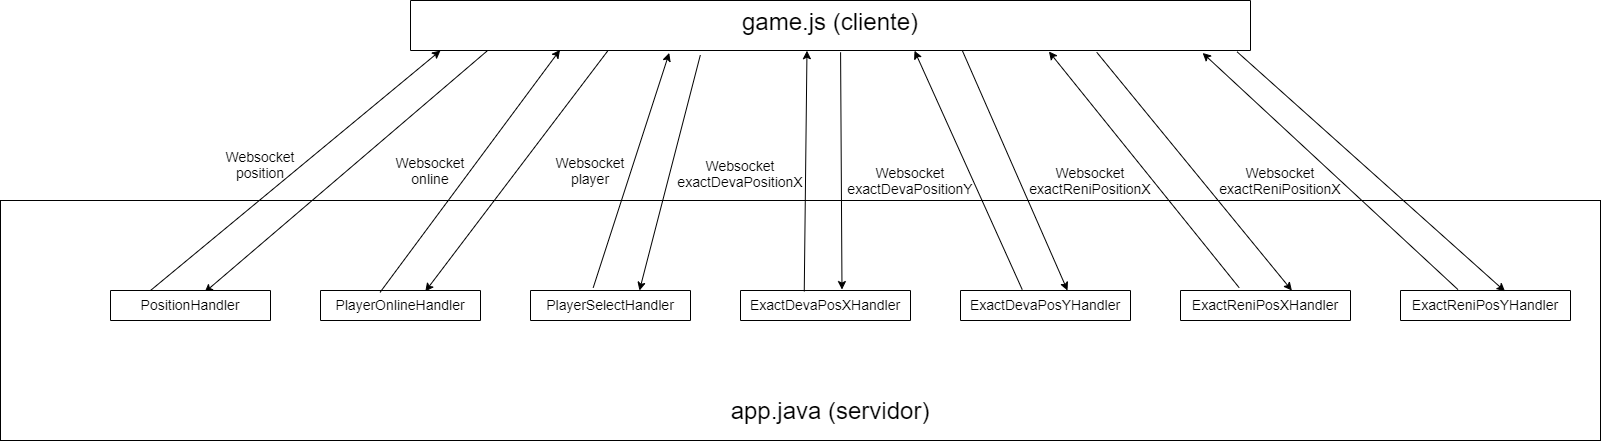

The diagram above was exported from draw.io. Its source (the exported page's mxGraphModel, read from the mxfile embedded in the PNG):
<mxGraphModel dx="1038" dy="580" grid="1" gridSize="10" guides="1" tooltips="1" connect="1" arrows="1" fold="1" page="1" pageScale="1" pageWidth="827" pageHeight="1169" math="0" shadow="0">
  <root>
    <mxCell id="WIyWlLk6GJQsqaUBKTNV-0" />
    <mxCell id="WIyWlLk6GJQsqaUBKTNV-1" parent="WIyWlLk6GJQsqaUBKTNV-0" />
    <mxCell id="a9ehxqUG1McDp6b4SAbe-11" value="" style="rounded=0;whiteSpace=wrap;html=1;fontSize=14;fillColor=none;" parent="WIyWlLk6GJQsqaUBKTNV-1" vertex="1">
      <mxGeometry x="40" y="200" width="1600" height="240" as="geometry" />
    </mxCell>
    <mxCell id="a9ehxqUG1McDp6b4SAbe-15" style="rounded=0;orthogonalLoop=1;jettySize=auto;html=1;exitX=0.25;exitY=0;exitDx=0;exitDy=0;fontSize=14;" parent="WIyWlLk6GJQsqaUBKTNV-1" source="zkfFHV4jXpPFQw0GAbJ--13" edge="1">
      <mxGeometry relative="1" as="geometry">
        <mxPoint x="480" y="50" as="targetPoint" />
      </mxGeometry>
    </mxCell>
    <mxCell id="a9ehxqUG1McDp6b4SAbe-16" style="edgeStyle=none;rounded=0;orthogonalLoop=1;jettySize=auto;html=1;exitX=0.588;exitY=0.063;exitDx=0;exitDy=0;fontSize=14;startArrow=classic;startFill=1;endArrow=none;endFill=0;exitPerimeter=0;entryX=0.091;entryY=1.012;entryDx=0;entryDy=0;entryPerimeter=0;" parent="WIyWlLk6GJQsqaUBKTNV-1" source="zkfFHV4jXpPFQw0GAbJ--13" target="zkfFHV4jXpPFQw0GAbJ--17" edge="1">
      <mxGeometry relative="1" as="geometry">
        <mxPoint x="519" y="50" as="targetPoint" />
      </mxGeometry>
    </mxCell>
    <mxCell id="zkfFHV4jXpPFQw0GAbJ--13" value="PositionHandler" style="swimlane;fontStyle=0;align=center;verticalAlign=top;childLayout=stackLayout;horizontal=1;startSize=60;horizontalStack=0;resizeParent=1;resizeLast=0;collapsible=1;marginBottom=0;rounded=0;shadow=0;strokeWidth=1;fontSize=14;" parent="WIyWlLk6GJQsqaUBKTNV-1" vertex="1">
      <mxGeometry x="150" y="290" width="160" height="30" as="geometry">
        <mxRectangle x="340" y="380" width="170" height="26" as="alternateBounds" />
      </mxGeometry>
    </mxCell>
    <mxCell id="zkfFHV4jXpPFQw0GAbJ--17" value="game.js (cliente)" style="swimlane;fontStyle=0;align=center;verticalAlign=top;childLayout=stackLayout;horizontal=1;startSize=216;horizontalStack=0;resizeParent=1;resizeLast=0;collapsible=1;marginBottom=0;rounded=0;shadow=0;strokeWidth=1;fontSize=24;" parent="WIyWlLk6GJQsqaUBKTNV-1" vertex="1">
      <mxGeometry x="450" width="840" height="50" as="geometry">
        <mxRectangle x="550" y="140" width="160" height="26" as="alternateBounds" />
      </mxGeometry>
    </mxCell>
    <mxCell id="a9ehxqUG1McDp6b4SAbe-0" style="edgeStyle=orthogonalEdgeStyle;rounded=0;orthogonalLoop=1;jettySize=auto;html=1;exitX=0.5;exitY=1;exitDx=0;exitDy=0;fontSize=24;" parent="WIyWlLk6GJQsqaUBKTNV-1" source="zkfFHV4jXpPFQw0GAbJ--17" target="zkfFHV4jXpPFQw0GAbJ--17" edge="1">
      <mxGeometry relative="1" as="geometry" />
    </mxCell>
    <mxCell id="a9ehxqUG1McDp6b4SAbe-3" value="PlayerOnlineHandler" style="swimlane;fontStyle=0;align=center;verticalAlign=top;childLayout=stackLayout;horizontal=1;startSize=60;horizontalStack=0;resizeParent=1;resizeLast=0;collapsible=1;marginBottom=0;rounded=0;shadow=0;strokeWidth=1;fontSize=14;" parent="WIyWlLk6GJQsqaUBKTNV-1" vertex="1">
      <mxGeometry x="360" y="290" width="160" height="30" as="geometry">
        <mxRectangle x="340" y="380" width="170" height="26" as="alternateBounds" />
      </mxGeometry>
    </mxCell>
    <mxCell id="a9ehxqUG1McDp6b4SAbe-4" value="PlayerSelectHandler" style="swimlane;fontStyle=0;align=center;verticalAlign=top;childLayout=stackLayout;horizontal=1;startSize=60;horizontalStack=0;resizeParent=1;resizeLast=0;collapsible=1;marginBottom=0;rounded=0;shadow=0;strokeWidth=1;fontSize=14;" parent="WIyWlLk6GJQsqaUBKTNV-1" vertex="1">
      <mxGeometry x="570" y="290" width="160" height="30" as="geometry">
        <mxRectangle x="340" y="380" width="170" height="26" as="alternateBounds" />
      </mxGeometry>
    </mxCell>
    <mxCell id="a9ehxqUG1McDp6b4SAbe-7" value="ExactDevaPosXHandler" style="swimlane;fontStyle=0;align=center;verticalAlign=top;childLayout=stackLayout;horizontal=1;startSize=60;horizontalStack=0;resizeParent=1;resizeLast=0;collapsible=1;marginBottom=0;rounded=0;shadow=0;strokeWidth=1;fontSize=14;" parent="WIyWlLk6GJQsqaUBKTNV-1" vertex="1">
      <mxGeometry x="780" y="290" width="170" height="30" as="geometry">
        <mxRectangle x="340" y="380" width="170" height="26" as="alternateBounds" />
      </mxGeometry>
    </mxCell>
    <mxCell id="a9ehxqUG1McDp6b4SAbe-8" value="ExactDevaPosYHandler" style="swimlane;fontStyle=0;align=center;verticalAlign=top;childLayout=stackLayout;horizontal=1;startSize=60;horizontalStack=0;resizeParent=1;resizeLast=0;collapsible=1;marginBottom=0;rounded=0;shadow=0;strokeWidth=1;fontSize=14;" parent="WIyWlLk6GJQsqaUBKTNV-1" vertex="1">
      <mxGeometry x="1000" y="290" width="170" height="30" as="geometry">
        <mxRectangle x="340" y="380" width="170" height="26" as="alternateBounds" />
      </mxGeometry>
    </mxCell>
    <mxCell id="a9ehxqUG1McDp6b4SAbe-9" value="ExactReniPosXHandler" style="swimlane;fontStyle=0;align=center;verticalAlign=top;childLayout=stackLayout;horizontal=1;startSize=60;horizontalStack=0;resizeParent=1;resizeLast=0;collapsible=1;marginBottom=0;rounded=0;shadow=0;strokeWidth=1;fontSize=14;" parent="WIyWlLk6GJQsqaUBKTNV-1" vertex="1">
      <mxGeometry x="1220" y="290" width="170" height="30" as="geometry">
        <mxRectangle x="340" y="380" width="170" height="26" as="alternateBounds" />
      </mxGeometry>
    </mxCell>
    <mxCell id="a9ehxqUG1McDp6b4SAbe-10" value="ExactReniPosYHandler" style="swimlane;fontStyle=0;align=center;verticalAlign=top;childLayout=stackLayout;horizontal=1;startSize=60;horizontalStack=0;resizeParent=1;resizeLast=0;collapsible=1;marginBottom=0;rounded=0;shadow=0;strokeWidth=1;fontSize=14;" parent="WIyWlLk6GJQsqaUBKTNV-1" vertex="1">
      <mxGeometry x="1440" y="290" width="170" height="30" as="geometry">
        <mxRectangle x="340" y="380" width="170" height="26" as="alternateBounds" />
      </mxGeometry>
    </mxCell>
    <mxCell id="a9ehxqUG1McDp6b4SAbe-12" value="&lt;font style=&quot;font-size: 24px&quot;&gt;app.java (servidor)&lt;/font&gt;" style="text;html=1;strokeColor=none;fillColor=none;align=center;verticalAlign=middle;whiteSpace=wrap;rounded=0;fontSize=14;" parent="WIyWlLk6GJQsqaUBKTNV-1" vertex="1">
      <mxGeometry x="745" y="400" width="250" height="20" as="geometry" />
    </mxCell>
    <mxCell id="a9ehxqUG1McDp6b4SAbe-18" value="" style="endArrow=classic;html=1;fontSize=14;exitX=0.372;exitY=0.063;exitDx=0;exitDy=0;entryX=0.178;entryY=0.988;entryDx=0;entryDy=0;entryPerimeter=0;exitPerimeter=0;" parent="WIyWlLk6GJQsqaUBKTNV-1" source="a9ehxqUG1McDp6b4SAbe-3" target="zkfFHV4jXpPFQw0GAbJ--17" edge="1">
      <mxGeometry width="50" height="50" relative="1" as="geometry">
        <mxPoint x="750" y="90" as="sourcePoint" />
        <mxPoint x="670" y="70" as="targetPoint" />
      </mxGeometry>
    </mxCell>
    <mxCell id="a9ehxqUG1McDp6b4SAbe-19" value="" style="endArrow=classic;html=1;fontSize=14;entryX=0.655;entryY=0.031;entryDx=0;entryDy=0;exitX=0.235;exitY=1.004;exitDx=0;exitDy=0;exitPerimeter=0;entryPerimeter=0;" parent="WIyWlLk6GJQsqaUBKTNV-1" source="zkfFHV4jXpPFQw0GAbJ--17" target="a9ehxqUG1McDp6b4SAbe-3" edge="1">
      <mxGeometry width="50" height="50" relative="1" as="geometry">
        <mxPoint x="680" y="240" as="sourcePoint" />
        <mxPoint x="730" y="190" as="targetPoint" />
      </mxGeometry>
    </mxCell>
    <mxCell id="a9ehxqUG1McDp6b4SAbe-20" value="" style="endArrow=classic;html=1;fontSize=14;exitX=0.392;exitY=-0.094;exitDx=0;exitDy=0;exitPerimeter=0;entryX=0.308;entryY=1.049;entryDx=0;entryDy=0;entryPerimeter=0;" parent="WIyWlLk6GJQsqaUBKTNV-1" source="a9ehxqUG1McDp6b4SAbe-4" target="zkfFHV4jXpPFQw0GAbJ--17" edge="1">
      <mxGeometry width="50" height="50" relative="1" as="geometry">
        <mxPoint x="680" y="240" as="sourcePoint" />
        <mxPoint x="730" y="50" as="targetPoint" />
      </mxGeometry>
    </mxCell>
    <mxCell id="a9ehxqUG1McDp6b4SAbe-21" value="" style="endArrow=classic;html=1;fontSize=14;entryX=0.681;entryY=0;entryDx=0;entryDy=0;entryPerimeter=0;exitX=0.345;exitY=1.094;exitDx=0;exitDy=0;exitPerimeter=0;" parent="WIyWlLk6GJQsqaUBKTNV-1" source="zkfFHV4jXpPFQw0GAbJ--17" target="a9ehxqUG1McDp6b4SAbe-4" edge="1">
      <mxGeometry width="50" height="50" relative="1" as="geometry">
        <mxPoint x="738" y="50" as="sourcePoint" />
        <mxPoint x="730" y="190" as="targetPoint" />
      </mxGeometry>
    </mxCell>
    <mxCell id="a9ehxqUG1McDp6b4SAbe-26" value="" style="endArrow=classic;html=1;fontSize=14;exitX=0.375;exitY=0.031;exitDx=0;exitDy=0;exitPerimeter=0;entryX=0.472;entryY=1.004;entryDx=0;entryDy=0;entryPerimeter=0;" parent="WIyWlLk6GJQsqaUBKTNV-1" source="a9ehxqUG1McDp6b4SAbe-7" target="zkfFHV4jXpPFQw0GAbJ--17" edge="1">
      <mxGeometry width="50" height="50" relative="1" as="geometry">
        <mxPoint x="1230" y="240" as="sourcePoint" />
        <mxPoint x="900" y="50" as="targetPoint" />
      </mxGeometry>
    </mxCell>
    <mxCell id="a9ehxqUG1McDp6b4SAbe-27" value="" style="endArrow=classic;html=1;fontSize=14;entryX=0.597;entryY=-0.031;entryDx=0;entryDy=0;entryPerimeter=0;exitX=0.512;exitY=1.036;exitDx=0;exitDy=0;exitPerimeter=0;" parent="WIyWlLk6GJQsqaUBKTNV-1" source="zkfFHV4jXpPFQw0GAbJ--17" target="a9ehxqUG1McDp6b4SAbe-7" edge="1">
      <mxGeometry width="50" height="50" relative="1" as="geometry">
        <mxPoint x="964" y="50" as="sourcePoint" />
        <mxPoint x="1280" y="190" as="targetPoint" />
      </mxGeometry>
    </mxCell>
    <mxCell id="a9ehxqUG1McDp6b4SAbe-28" value="" style="endArrow=classic;html=1;fontSize=14;exitX=0.363;exitY=-0.031;exitDx=0;exitDy=0;exitPerimeter=0;entryX=0.6;entryY=1.004;entryDx=0;entryDy=0;entryPerimeter=0;" parent="WIyWlLk6GJQsqaUBKTNV-1" source="a9ehxqUG1McDp6b4SAbe-8" target="zkfFHV4jXpPFQw0GAbJ--17" edge="1">
      <mxGeometry width="50" height="50" relative="1" as="geometry">
        <mxPoint x="1230" y="240" as="sourcePoint" />
        <mxPoint x="1018" y="51" as="targetPoint" />
      </mxGeometry>
    </mxCell>
    <mxCell id="a9ehxqUG1McDp6b4SAbe-29" value="" style="endArrow=classic;html=1;fontSize=14;exitX=0.657;exitY=1.004;exitDx=0;exitDy=0;exitPerimeter=0;" parent="WIyWlLk6GJQsqaUBKTNV-1" source="zkfFHV4jXpPFQw0GAbJ--17" edge="1">
      <mxGeometry width="50" height="50" relative="1" as="geometry">
        <mxPoint x="1060" y="50" as="sourcePoint" />
        <mxPoint x="1107" y="290" as="targetPoint" />
      </mxGeometry>
    </mxCell>
    <mxCell id="a9ehxqUG1McDp6b4SAbe-30" value="" style="endArrow=classic;html=1;fontSize=14;exitX=0.345;exitY=-0.094;exitDx=0;exitDy=0;exitPerimeter=0;entryX=0.76;entryY=1.02;entryDx=0;entryDy=0;entryPerimeter=0;" parent="WIyWlLk6GJQsqaUBKTNV-1" source="a9ehxqUG1McDp6b4SAbe-9" target="zkfFHV4jXpPFQw0GAbJ--17" edge="1">
      <mxGeometry width="50" height="50" relative="1" as="geometry">
        <mxPoint x="1230" y="240" as="sourcePoint" />
        <mxPoint x="1160" y="60" as="targetPoint" />
      </mxGeometry>
    </mxCell>
    <mxCell id="a9ehxqUG1McDp6b4SAbe-31" value="" style="endArrow=classic;html=1;fontSize=14;entryX=0.655;entryY=0;entryDx=0;entryDy=0;entryPerimeter=0;exitX=0.817;exitY=1.036;exitDx=0;exitDy=0;exitPerimeter=0;" parent="WIyWlLk6GJQsqaUBKTNV-1" source="zkfFHV4jXpPFQw0GAbJ--17" target="a9ehxqUG1McDp6b4SAbe-9" edge="1">
      <mxGeometry width="50" height="50" relative="1" as="geometry">
        <mxPoint x="1162" y="50" as="sourcePoint" />
        <mxPoint x="1280" y="190" as="targetPoint" />
      </mxGeometry>
    </mxCell>
    <mxCell id="a9ehxqUG1McDp6b4SAbe-32" value="" style="endArrow=classic;html=1;fontSize=14;exitX=0.338;exitY=-0.031;exitDx=0;exitDy=0;exitPerimeter=0;entryX=0.943;entryY=1.049;entryDx=0;entryDy=0;entryPerimeter=0;" parent="WIyWlLk6GJQsqaUBKTNV-1" source="a9ehxqUG1McDp6b4SAbe-10" target="zkfFHV4jXpPFQw0GAbJ--17" edge="1">
      <mxGeometry width="50" height="50" relative="1" as="geometry">
        <mxPoint x="1230" y="240" as="sourcePoint" />
        <mxPoint x="1200" y="50" as="targetPoint" />
      </mxGeometry>
    </mxCell>
    <mxCell id="a9ehxqUG1McDp6b4SAbe-33" value="" style="endArrow=classic;html=1;fontSize=14;entryX=0.615;entryY=0.031;entryDx=0;entryDy=0;entryPerimeter=0;exitX=0.984;exitY=1.026;exitDx=0;exitDy=0;exitPerimeter=0;" parent="WIyWlLk6GJQsqaUBKTNV-1" source="zkfFHV4jXpPFQw0GAbJ--17" target="a9ehxqUG1McDp6b4SAbe-10" edge="1">
      <mxGeometry width="50" height="50" relative="1" as="geometry">
        <mxPoint x="1251" y="50" as="sourcePoint" />
        <mxPoint x="1430" y="230" as="targetPoint" />
      </mxGeometry>
    </mxCell>
    <mxCell id="a9ehxqUG1McDp6b4SAbe-37" value="Websocket&lt;br&gt;position" style="text;html=1;strokeColor=none;fillColor=none;align=center;verticalAlign=middle;whiteSpace=wrap;rounded=0;fontSize=14;" parent="WIyWlLk6GJQsqaUBKTNV-1" vertex="1">
      <mxGeometry x="280" y="154" width="40" height="20" as="geometry" />
    </mxCell>
    <mxCell id="a9ehxqUG1McDp6b4SAbe-38" value="Websocket&lt;br&gt;online" style="text;html=1;strokeColor=none;fillColor=none;align=center;verticalAlign=middle;whiteSpace=wrap;rounded=0;fontSize=14;" parent="WIyWlLk6GJQsqaUBKTNV-1" vertex="1">
      <mxGeometry x="450" y="160" width="40" height="20" as="geometry" />
    </mxCell>
    <mxCell id="a9ehxqUG1McDp6b4SAbe-39" value="Websocket&lt;br&gt;player" style="text;html=1;strokeColor=none;fillColor=none;align=center;verticalAlign=middle;whiteSpace=wrap;rounded=0;fontSize=14;" parent="WIyWlLk6GJQsqaUBKTNV-1" vertex="1">
      <mxGeometry x="610" y="160" width="40" height="20" as="geometry" />
    </mxCell>
    <mxCell id="a9ehxqUG1McDp6b4SAbe-40" value="Websocket&lt;br&gt;exactDevaPositionX" style="text;html=1;strokeColor=none;fillColor=none;align=center;verticalAlign=middle;whiteSpace=wrap;rounded=0;fontSize=14;" parent="WIyWlLk6GJQsqaUBKTNV-1" vertex="1">
      <mxGeometry x="760" y="163" width="40" height="20" as="geometry" />
    </mxCell>
    <mxCell id="a9ehxqUG1McDp6b4SAbe-42" value="Websocket&lt;br&gt;exactDevaPositionY" style="text;html=1;strokeColor=none;fillColor=none;align=center;verticalAlign=middle;whiteSpace=wrap;rounded=0;fontSize=14;" parent="WIyWlLk6GJQsqaUBKTNV-1" vertex="1">
      <mxGeometry x="930" y="170" width="40" height="20" as="geometry" />
    </mxCell>
    <mxCell id="a9ehxqUG1McDp6b4SAbe-43" value="Websocket&lt;br&gt;exactReniPositionX" style="text;html=1;strokeColor=none;fillColor=none;align=center;verticalAlign=middle;whiteSpace=wrap;rounded=0;fontSize=14;" parent="WIyWlLk6GJQsqaUBKTNV-1" vertex="1">
      <mxGeometry x="1110" y="170" width="40" height="20" as="geometry" />
    </mxCell>
    <mxCell id="a9ehxqUG1McDp6b4SAbe-44" value="Websocket&lt;br&gt;exactReniPositionX" style="text;html=1;strokeColor=none;fillColor=none;align=center;verticalAlign=middle;whiteSpace=wrap;rounded=0;fontSize=14;" parent="WIyWlLk6GJQsqaUBKTNV-1" vertex="1">
      <mxGeometry x="1300" y="170" width="40" height="20" as="geometry" />
    </mxCell>
  </root>
</mxGraphModel>